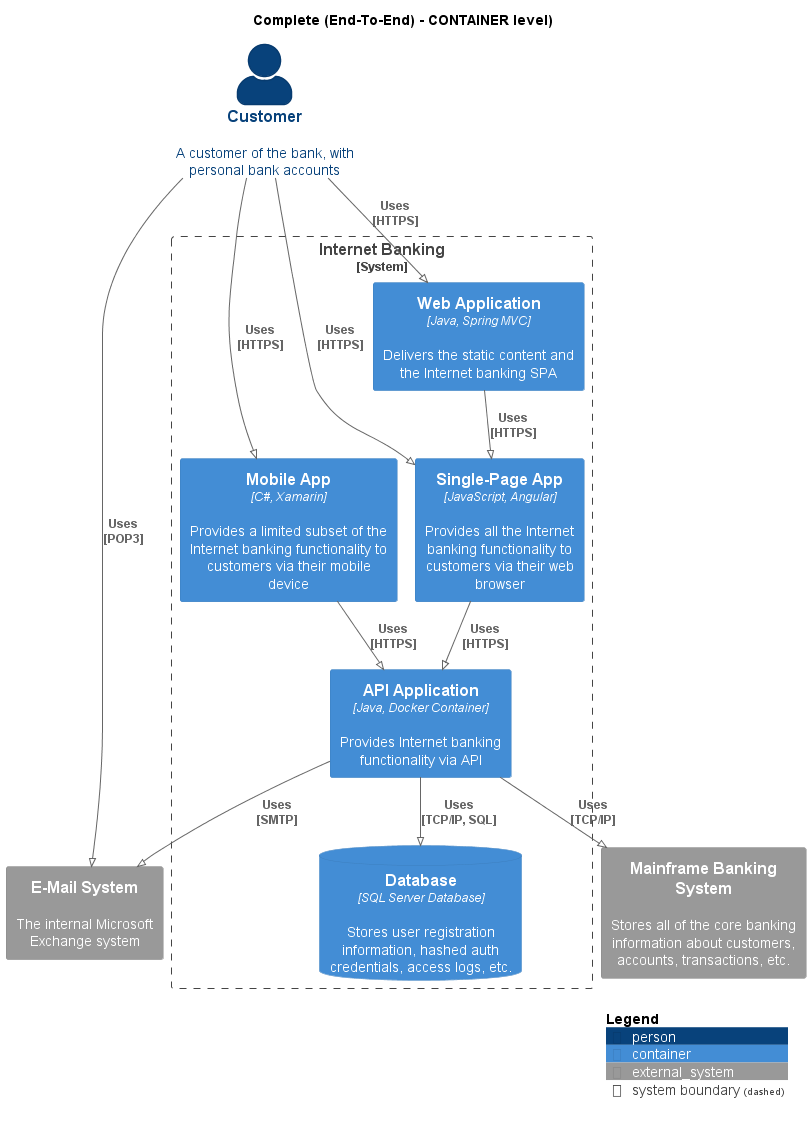

The diagram above was rendered by PlantUML. Its source (embedded in the PNG):
@startuml
!pragma layout smetana
!include ..\..\.c4s\C4_Container.puml

AddElementTag("state:new", $bgColor=green, $fontColor=#ffffff, $borderColor=green, $shadowing="False")
AddElementTag("state:changed", $bgColor=orange, $fontColor=#ffffff, $borderColor=orange, $shadowing="False")
AddElementTag("state:removed", $bgColor=red, $fontColor=#ffffff, $borderColor=red, $shadowing="False")

AddRelTag("state:new", $textColor=green, $lineColor=green)
AddRelTag("state:changed", $textColor=orange, $lineColor=orange)
AddRelTag("state:removed", $textColor=red, $lineColor=red)

SHOW_PERSON_PORTRAIT()
LAYOUT_TOP_DOWN()

skinparam linetype polyline

title Complete (End-To-End) - CONTAINER level)

Person(BigBankPlc.Actors.Customer, "Customer", "A customer of the bank, with personal bank accounts")

System_Boundary(BigBankPlc.SoftwareSystems.InternetBanking, "Internet Banking") {
    Container(BigBankPlc.SoftwareSystems.InternetBanking.Containers.WebApplication, "Web Application", "Java, Spring MVC", "Delivers the static content and the Internet banking SPA")
    Container(BigBankPlc.SoftwareSystems.InternetBanking.Containers.SinglePageApp, "Single-Page App", "JavaScript, Angular", "Provides all the Internet banking functionality to customers via their web browser")
    Container(BigBankPlc.SoftwareSystems.InternetBanking.Containers.APIApplication, "API Application", "Java, Docker Container", "Provides Internet banking functionality via API")
    ContainerDb(BigBankPlc.SoftwareSystems.InternetBanking.Containers.Database, "Database", "SQL Server Database", "Stores user registration information, hashed auth credentials, access logs, etc.")
    Container(BigBankPlc.SoftwareSystems.InternetBanking.Containers.MobileApp, "Mobile App", "C#, Xamarin", "Provides a limited subset of the Internet banking functionality to customers via their mobile device")
}

System_Ext(BigBankPlc.SoftwareSystems.MainframeBankingSystem, "Mainframe Banking System", "Stores all of the core banking information about customers, accounts, transactions, etc.")
System_Ext(BigBankPlc.SoftwareSystems.EMailSystem, "E-Mail System", "The internal Microsoft Exchange system")

Rel(BigBankPlc.Actors.Customer, BigBankPlc.SoftwareSystems.InternetBanking.Containers.WebApplication, "Uses\n[HTTPS]", $tags='protocol:https')
Rel(BigBankPlc.SoftwareSystems.InternetBanking.Containers.WebApplication, BigBankPlc.SoftwareSystems.InternetBanking.Containers.SinglePageApp, "Uses\n[HTTPS]", $tags='protocol:https')
Rel(BigBankPlc.Actors.Customer, BigBankPlc.SoftwareSystems.InternetBanking.Containers.SinglePageApp, "Uses\n[HTTPS]", $tags='protocol:https')
Rel(BigBankPlc.SoftwareSystems.InternetBanking.Containers.SinglePageApp, BigBankPlc.SoftwareSystems.InternetBanking.Containers.APIApplication, "Uses\n[HTTPS]", $tags='protocol:https')
Rel(BigBankPlc.SoftwareSystems.InternetBanking.Containers.APIApplication, BigBankPlc.SoftwareSystems.InternetBanking.Containers.Database, "Uses\n[TCP/IP, SQL]", $tags='protocol:tcp/ip, sql')
Rel(BigBankPlc.SoftwareSystems.InternetBanking.Containers.APIApplication, BigBankPlc.SoftwareSystems.MainframeBankingSystem, "Uses\n[TCP/IP]", $tags='protocol:tcp/ip')
Rel(BigBankPlc.SoftwareSystems.InternetBanking.Containers.APIApplication, BigBankPlc.SoftwareSystems.EMailSystem, "Uses\n[SMTP]", $tags='protocol:smtp')
Rel(BigBankPlc.Actors.Customer, BigBankPlc.SoftwareSystems.InternetBanking.Containers.MobileApp, "Uses\n[HTTPS]", $tags='protocol:https')
Rel(BigBankPlc.SoftwareSystems.InternetBanking.Containers.MobileApp, BigBankPlc.SoftwareSystems.InternetBanking.Containers.APIApplication, "Uses\n[HTTPS]", $tags='protocol:https')
Rel(BigBankPlc.Actors.Customer, BigBankPlc.SoftwareSystems.EMailSystem, "Uses\n[POP3]", $tags='protocol:pop3')


SHOW_LEGEND()
@enduml